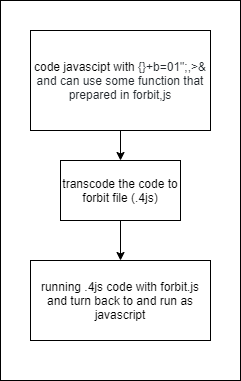

The diagram above was exported from draw.io. Its source (the exported page's mxGraphModel, read from the mxfile embedded in the PNG):
<mxGraphModel dx="868" dy="482" grid="1" gridSize="10" guides="1" tooltips="1" connect="1" arrows="1" fold="1" page="1" pageScale="1" pageWidth="827" pageHeight="1169" math="0" shadow="0">
  <root>
    <mxCell id="0" />
    <mxCell id="1" parent="0" />
    <mxCell id="Btp633JlwyZzNHdRPSGp-5" style="edgeStyle=orthogonalEdgeStyle;rounded=0;orthogonalLoop=1;jettySize=auto;html=1;" edge="1" parent="1" source="Btp633JlwyZzNHdRPSGp-1" target="Btp633JlwyZzNHdRPSGp-2">
      <mxGeometry relative="1" as="geometry" />
    </mxCell>
    <mxCell id="Btp633JlwyZzNHdRPSGp-1" value="code javascipt with&amp;nbsp;&lt;span style=&quot;color: rgb(36 , 41 , 46) ; background-color: rgb(255 , 255 , 255)&quot;&gt;&lt;font style=&quot;font-size: 12px&quot;&gt;{}+b=01&quot;;,&amp;gt;&amp;amp; and can use some function that prepared in forbit,js&lt;/font&gt;&lt;/span&gt;" style="rounded=0;whiteSpace=wrap;html=1;align=center;" vertex="1" parent="1">
      <mxGeometry x="300" y="40" width="180" height="100" as="geometry" />
    </mxCell>
    <mxCell id="Btp633JlwyZzNHdRPSGp-6" style="edgeStyle=orthogonalEdgeStyle;rounded=0;orthogonalLoop=1;jettySize=auto;html=1;" edge="1" parent="1" source="Btp633JlwyZzNHdRPSGp-2" target="Btp633JlwyZzNHdRPSGp-4">
      <mxGeometry relative="1" as="geometry" />
    </mxCell>
    <mxCell id="Btp633JlwyZzNHdRPSGp-2" value="transcode the code to forbit file (.4js)" style="rounded=0;whiteSpace=wrap;html=1;align=center;" vertex="1" parent="1">
      <mxGeometry x="330" y="170" width="120" height="60" as="geometry" />
    </mxCell>
    <mxCell id="Btp633JlwyZzNHdRPSGp-4" value="running .4js code with forbit.js and turn back to and run as javascript" style="rounded=0;whiteSpace=wrap;html=1;align=center;" vertex="1" parent="1">
      <mxGeometry x="300" y="270" width="180" height="80" as="geometry" />
    </mxCell>
    <mxCell id="Btp633JlwyZzNHdRPSGp-7" value="" style="rounded=0;whiteSpace=wrap;html=1;align=center;fillColor=none;" vertex="1" parent="1">
      <mxGeometry x="270" y="10" width="240" height="380" as="geometry" />
    </mxCell>
  </root>
</mxGraphModel>